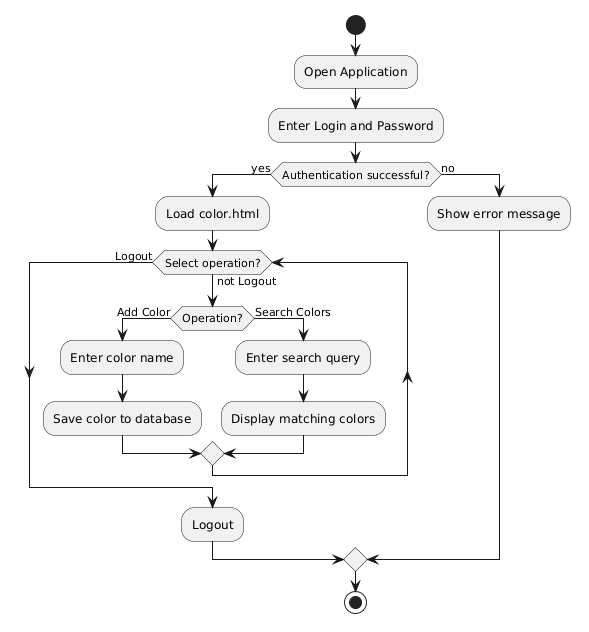

The diagram above was rendered by PlantUML. Its source (embedded in the PNG):
@startuml
start
:Open Application;
:Enter Login and Password;
if (Authentication successful?) then (yes)
  :Load color.html;
  while (Select operation?) is (not Logout)
    if (Operation?) then (Add Color)
      :Enter color name;
      :Save color to database;
    else (Search Colors)
      :Enter search query;
      :Display matching colors;
    endif
  endwhile (Logout)
  :Logout;
else (no)
  :Show error message;

endif
stop
@enduml